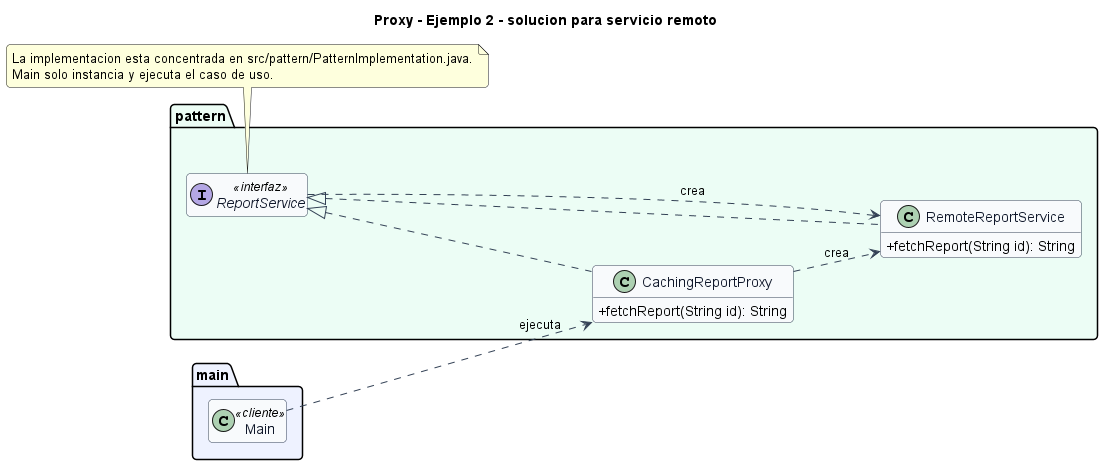

The diagram above was rendered by PlantUML. Its source (embedded in the PNG):
@startuml
title Proxy - Ejemplo 2 - solucion para servicio remoto
left to right direction
skinparam backgroundColor #FFFFFF
skinparam shadowing false
skinparam roundcorner 8
skinparam classAttributeIconSize 0
skinparam class {
  BackgroundColor #F8FAFC
  BorderColor #334155
  ArrowColor #334155
  FontColor #0F172A
}
hide empty members

package "main" #EEF2FF {
  class Main <<cliente>>
}

package "pattern" #ECFDF5 {
  class CachingReportProxy {
    +fetchReport(String id): String
  }
  class RemoteReportService {
    +fetchReport(String id): String
  }
  interface ReportService <<interfaz>> {
  }
}

ReportService <|.. CachingReportProxy
ReportService <|.. RemoteReportService
CachingReportProxy ..> RemoteReportService : crea
ReportService ..> RemoteReportService : crea
Main ..> CachingReportProxy : ejecuta

note bottom
La implementacion esta concentrada en src/pattern/PatternImplementation.java.
Main solo instancia y ejecuta el caso de uso.
end note
@enduml